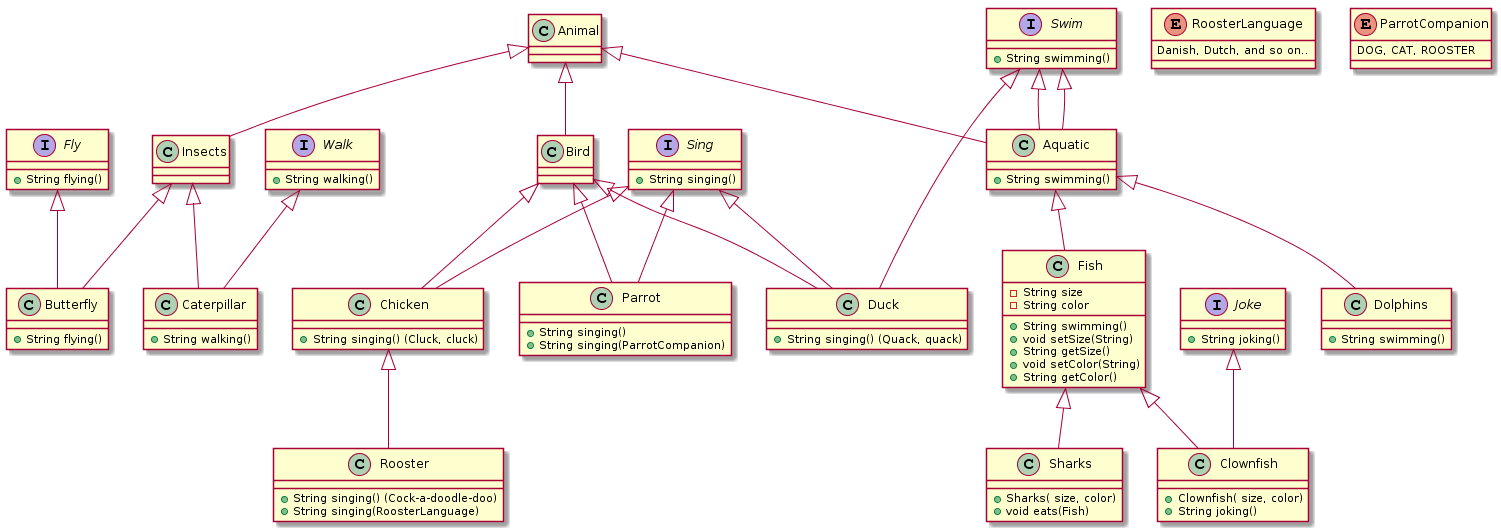

The diagram above was rendered by PlantUML. Its source (embedded in the PNG):
@startuml
interface Fly {
    +String flying()
}
interface Walk {
    +String walking()
}
interface Sing {
    +String singing()
}
interface Swim {
    +String swimming()
}

interface Joke {
    +String joking()
}

class Animal
class Bird
class Insects
class Aquatic {
	+String swimming()
}

Animal <|-down- Bird
Animal <|-down- Aquatic
Animal <|-down- Insects

Swim <|-down- Aquatic

class Duck {
  +String singing() (Quack, quack)

}

Bird <|-down- Duck
Sing <|-down- Duck
Swim <|-down- Duck

class Chicken {
 +String singing() (Cluck, cluck)
}

Bird <|-down- Chicken
Sing <|-down- Chicken

class Rooster {
 +String singing() (Cock-a-doodle-doo)
 +String singing(RoosterLanguage) 
}

Enum RoosterLanguage {
 Danish, Dutch, and so on..
}

Chicken <|-down- Rooster

enum ParrotCompanion {
   DOG, CAT, ROOSTER
}

class Parrot{
 +String singing() 
 +String singing(ParrotCompanion) 
}

Bird <|-down- Parrot
Sing <|-down- Parrot 


Swim <|-down- Aquatic

class Fish {
 -String size
 -String color
 +String swimming()
 +void setSize(String)
 +String getSize()
 +void setColor(String)
 +String getColor()
}

Aquatic <|-down- Fish 

class Sharks {
 + Sharks( size, color)
 + void eats(Fish)
}
Fish <|-down- Sharks

class Clownfish {
 + Clownfish( size, color)
 +String joking()
}
Fish <|-down- Clownfish
Joke <|-down- Clownfish

class Dolphins {
 +String swimming()
}
Aquatic <|-down- Dolphins 

class Butterfly {
 +String flying()
}
Insects <|-down- Butterfly
Fly <|-down- Butterfly

class Caterpillar {
  +String walking()
}
Insects <|-down- Caterpillar
Walk <|-down- Caterpillar
@enduml